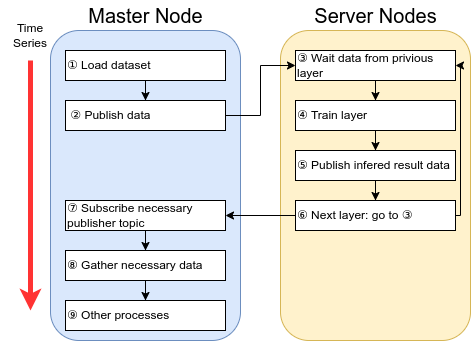

The diagram above was exported from draw.io. Its source (the exported page's mxGraphModel, read from the mxfile embedded in the PNG):
<mxGraphModel dx="574" dy="377" grid="1" gridSize="10" guides="1" tooltips="1" connect="1" arrows="1" fold="1" page="1" pageScale="1" pageWidth="850" pageHeight="1100" math="0" shadow="0">
  <root>
    <mxCell id="0" />
    <mxCell id="1" parent="0" />
    <mxCell id="HSjvIxSosh0ikxAGgUQO-1" value="" style="rounded=1;whiteSpace=wrap;html=1;fillColor=#dae8fc;strokeColor=#6c8ebf;" parent="1" vertex="1">
      <mxGeometry x="50" y="30" width="190" height="310" as="geometry" />
    </mxCell>
    <mxCell id="HSjvIxSosh0ikxAGgUQO-3" value="" style="rounded=1;whiteSpace=wrap;html=1;fillColor=#fff2cc;strokeColor=#d6b656;" parent="1" vertex="1">
      <mxGeometry x="280" y="30" width="190" height="310" as="geometry" />
    </mxCell>
    <mxCell id="HSjvIxSosh0ikxAGgUQO-4" value="&lt;font style=&quot;font-size: 20px;&quot;&gt;Master Node&lt;/font&gt;" style="text;html=1;strokeColor=none;fillColor=none;align=center;verticalAlign=middle;whiteSpace=wrap;rounded=0;" parent="1" vertex="1">
      <mxGeometry x="82.5" width="125" height="30" as="geometry" />
    </mxCell>
    <mxCell id="HSjvIxSosh0ikxAGgUQO-5" value="&lt;font style=&quot;font-size: 20px;&quot;&gt;Server Nodes&lt;/font&gt;" style="text;html=1;strokeColor=none;fillColor=none;align=center;verticalAlign=middle;whiteSpace=wrap;rounded=0;" parent="1" vertex="1">
      <mxGeometry x="312.5" width="125" height="30" as="geometry" />
    </mxCell>
    <mxCell id="dOM9HWIBabcOR5BkwlwP-8" style="edgeStyle=orthogonalEdgeStyle;rounded=0;orthogonalLoop=1;jettySize=auto;html=1;entryX=0.5;entryY=0;entryDx=0;entryDy=0;" parent="1" source="HSjvIxSosh0ikxAGgUQO-7" edge="1">
      <mxGeometry relative="1" as="geometry">
        <mxPoint x="145" y="100" as="targetPoint" />
      </mxGeometry>
    </mxCell>
    <mxCell id="HSjvIxSosh0ikxAGgUQO-7" value="&lt;font style=&quot;font-size: 12px;&quot;&gt;① Load dataset&lt;/font&gt;" style="rounded=0;whiteSpace=wrap;html=1;align=left;" parent="1" vertex="1">
      <mxGeometry x="65" y="50" width="160" height="30" as="geometry" />
    </mxCell>
    <mxCell id="HSjvIxSosh0ikxAGgUQO-10" value="" style="endArrow=classic;html=1;rounded=0;strokeWidth=5;fillColor=#f8cecc;strokeColor=#FF3333;" parent="1" edge="1">
      <mxGeometry width="50" height="50" relative="1" as="geometry">
        <mxPoint x="30" y="60" as="sourcePoint" />
        <mxPoint x="30" y="310" as="targetPoint" />
      </mxGeometry>
    </mxCell>
    <mxCell id="HSjvIxSosh0ikxAGgUQO-11" value="Time Series" style="text;html=1;strokeColor=none;fillColor=none;align=center;verticalAlign=middle;whiteSpace=wrap;rounded=0;" parent="1" vertex="1">
      <mxGeometry y="20" width="60" height="30" as="geometry" />
    </mxCell>
    <mxCell id="AyhjZf4ut2BHP1ZbR9yH-1" style="edgeStyle=orthogonalEdgeStyle;rounded=0;orthogonalLoop=1;jettySize=auto;html=1;entryX=0;entryY=0.5;entryDx=0;entryDy=0;" parent="1" source="dOM9HWIBabcOR5BkwlwP-2" target="dOM9HWIBabcOR5BkwlwP-4" edge="1">
      <mxGeometry relative="1" as="geometry" />
    </mxCell>
    <mxCell id="dOM9HWIBabcOR5BkwlwP-2" value="&lt;font style=&quot;font-size: 12px;&quot;&gt;&amp;nbsp;②&amp;nbsp;Publish data&lt;/font&gt;" style="rounded=0;whiteSpace=wrap;html=1;align=left;" parent="1" vertex="1">
      <mxGeometry x="65" y="100" width="160" height="30" as="geometry" />
    </mxCell>
    <mxCell id="AyhjZf4ut2BHP1ZbR9yH-11" style="edgeStyle=orthogonalEdgeStyle;rounded=0;orthogonalLoop=1;jettySize=auto;html=1;" parent="1" source="dOM9HWIBabcOR5BkwlwP-3" target="AyhjZf4ut2BHP1ZbR9yH-10" edge="1">
      <mxGeometry relative="1" as="geometry" />
    </mxCell>
    <mxCell id="dOM9HWIBabcOR5BkwlwP-3" value="&lt;font style=&quot;font-size: 12px;&quot;&gt;⑧&amp;nbsp;Gather necessary data&lt;/font&gt;" style="rounded=0;whiteSpace=wrap;html=1;align=left;" parent="1" vertex="1">
      <mxGeometry x="65" y="250" width="160" height="30" as="geometry" />
    </mxCell>
    <mxCell id="AyhjZf4ut2BHP1ZbR9yH-7" style="edgeStyle=orthogonalEdgeStyle;rounded=0;orthogonalLoop=1;jettySize=auto;html=1;entryX=0.5;entryY=0;entryDx=0;entryDy=0;" parent="1" source="dOM9HWIBabcOR5BkwlwP-4" target="AyhjZf4ut2BHP1ZbR9yH-2" edge="1">
      <mxGeometry relative="1" as="geometry" />
    </mxCell>
    <mxCell id="dOM9HWIBabcOR5BkwlwP-4" value="&lt;font style=&quot;font-size: 12px;&quot;&gt;③ Wait data from privious layer&lt;/font&gt;" style="rounded=0;whiteSpace=wrap;html=1;align=left;" parent="1" vertex="1">
      <mxGeometry x="295" y="50" width="160" height="30" as="geometry" />
    </mxCell>
    <mxCell id="AyhjZf4ut2BHP1ZbR9yH-4" style="edgeStyle=orthogonalEdgeStyle;rounded=0;orthogonalLoop=1;jettySize=auto;html=1;entryX=1;entryY=0.5;entryDx=0;entryDy=0;" parent="1" source="dOM9HWIBabcOR5BkwlwP-5" target="dOM9HWIBabcOR5BkwlwP-4" edge="1">
      <mxGeometry relative="1" as="geometry">
        <Array as="points">
          <mxPoint x="460" y="215" />
          <mxPoint x="460" y="65" />
        </Array>
      </mxGeometry>
    </mxCell>
    <mxCell id="u5DqeVTLKv0z7Rg6RRdL-2" style="edgeStyle=orthogonalEdgeStyle;rounded=0;orthogonalLoop=1;jettySize=auto;html=1;entryX=1;entryY=0.5;entryDx=0;entryDy=0;" parent="1" source="dOM9HWIBabcOR5BkwlwP-5" target="u5DqeVTLKv0z7Rg6RRdL-1" edge="1">
      <mxGeometry relative="1" as="geometry" />
    </mxCell>
    <mxCell id="dOM9HWIBabcOR5BkwlwP-5" value="&lt;font style=&quot;font-size: 12px;&quot;&gt;⑥ Next layer: go to ③&lt;br&gt;&lt;/font&gt;" style="rounded=0;whiteSpace=wrap;html=1;align=left;" parent="1" vertex="1">
      <mxGeometry x="295" y="200" width="160" height="30" as="geometry" />
    </mxCell>
    <mxCell id="AyhjZf4ut2BHP1ZbR9yH-8" style="edgeStyle=orthogonalEdgeStyle;rounded=0;orthogonalLoop=1;jettySize=auto;html=1;entryX=0.5;entryY=0;entryDx=0;entryDy=0;" parent="1" source="AyhjZf4ut2BHP1ZbR9yH-2" target="AyhjZf4ut2BHP1ZbR9yH-3" edge="1">
      <mxGeometry relative="1" as="geometry" />
    </mxCell>
    <mxCell id="AyhjZf4ut2BHP1ZbR9yH-2" value="&lt;font style=&quot;font-size: 12px;&quot;&gt;④ Train layer&lt;/font&gt;" style="rounded=0;whiteSpace=wrap;html=1;align=left;" parent="1" vertex="1">
      <mxGeometry x="295" y="100" width="160" height="30" as="geometry" />
    </mxCell>
    <mxCell id="AyhjZf4ut2BHP1ZbR9yH-9" style="edgeStyle=orthogonalEdgeStyle;rounded=0;orthogonalLoop=1;jettySize=auto;html=1;entryX=0.5;entryY=0;entryDx=0;entryDy=0;" parent="1" source="AyhjZf4ut2BHP1ZbR9yH-3" target="dOM9HWIBabcOR5BkwlwP-5" edge="1">
      <mxGeometry relative="1" as="geometry" />
    </mxCell>
    <mxCell id="AyhjZf4ut2BHP1ZbR9yH-3" value="&lt;font style=&quot;font-size: 12px;&quot;&gt;⑤ Publish infered result data&lt;/font&gt;" style="rounded=0;whiteSpace=wrap;html=1;align=left;" parent="1" vertex="1">
      <mxGeometry x="295" y="150" width="160" height="30" as="geometry" />
    </mxCell>
    <mxCell id="AyhjZf4ut2BHP1ZbR9yH-10" value="&lt;font style=&quot;font-size: 12px;&quot;&gt;⑨ Other processes&lt;/font&gt;" style="rounded=0;whiteSpace=wrap;html=1;align=left;" parent="1" vertex="1">
      <mxGeometry x="65" y="300" width="160" height="30" as="geometry" />
    </mxCell>
    <mxCell id="u5DqeVTLKv0z7Rg6RRdL-3" style="edgeStyle=orthogonalEdgeStyle;rounded=0;orthogonalLoop=1;jettySize=auto;html=1;entryX=0.5;entryY=0;entryDx=0;entryDy=0;" parent="1" source="u5DqeVTLKv0z7Rg6RRdL-1" target="dOM9HWIBabcOR5BkwlwP-3" edge="1">
      <mxGeometry relative="1" as="geometry" />
    </mxCell>
    <mxCell id="u5DqeVTLKv0z7Rg6RRdL-1" value="&lt;font style=&quot;font-size: 12px;&quot;&gt;⑦ Subscribe necessary publisher topic&lt;/font&gt;" style="rounded=0;whiteSpace=wrap;html=1;align=left;" parent="1" vertex="1">
      <mxGeometry x="65" y="200" width="160" height="30" as="geometry" />
    </mxCell>
  </root>
</mxGraphModel>